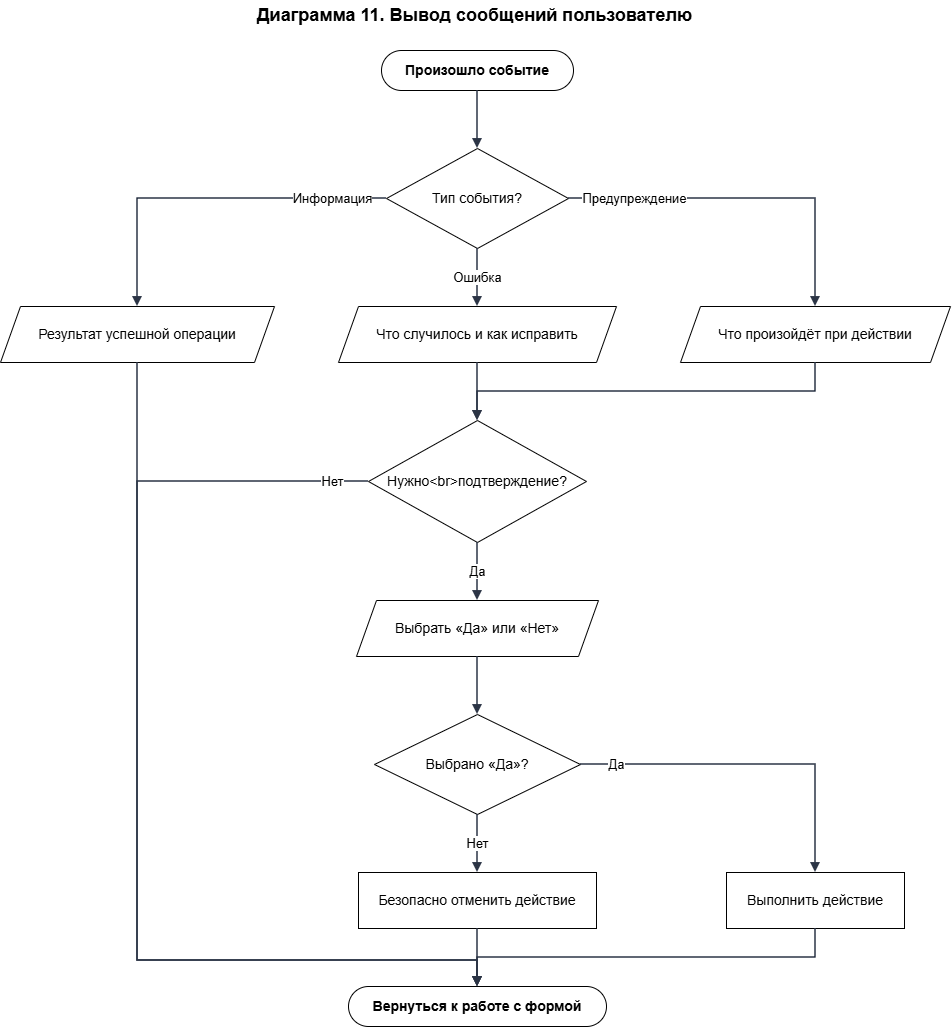

The diagram above was exported from draw.io. Its source (the exported page's mxGraphModel, read from the mxfile embedded in the PNG):
<mxGraphModel dx="1776" dy="1238" grid="1" gridSize="10" guides="1" tooltips="1" connect="1" arrows="1" fold="1" page="1" pageScale="1" pageWidth="1030" pageHeight="1096" math="0" shadow="0">
  <root>
    <mxCell id="0" />
    <mxCell id="1" parent="0" />
    <mxCell id="title" parent="1" style="text;html=1;strokeColor=none;fillColor=none;align=center;verticalAlign=middle;whiteSpace=wrap;fontSize=18;fontStyle=1;" value="Диаграмма 11. Вывод сообщений пользователю" vertex="1">
      <mxGeometry height="30" width="465" x="282" y="20" as="geometry" />
    </mxCell>
    <mxCell id="n1" parent="1" style="rounded=1;whiteSpace=wrap;html=1;arcSize=50;fillColor=#ffffff;strokeColor=#000000;fontStyle=1;fontSize=14;" value="Произошло событие" vertex="1">
      <mxGeometry height="40" width="192" x="421" y="70" as="geometry" />
    </mxCell>
    <mxCell id="n2" parent="1" style="rhombus;whiteSpace=wrap;html=1;fillColor=#ffffff;strokeColor=#000000;fontSize=14;" value="Тип события?" vertex="1">
      <mxGeometry height="100" width="182" x="426" y="168" as="geometry" />
    </mxCell>
    <mxCell id="n3" parent="1" style="shape=parallelogram;perimeter=parallelogramPerimeter;whiteSpace=wrap;html=1;fixedSize=1;size=20;fillColor=#ffffff;strokeColor=#000000;fontSize=14;" value="Результат успешной операции" vertex="1">
      <mxGeometry height="56" width="274" x="40" y="326" as="geometry" />
    </mxCell>
    <mxCell id="n4" parent="1" style="shape=parallelogram;perimeter=parallelogramPerimeter;whiteSpace=wrap;html=1;fixedSize=1;size=20;fillColor=#ffffff;strokeColor=#000000;fontSize=14;" value="Что случилось и как исправить" vertex="1">
      <mxGeometry height="56" width="278" x="378" y="326" as="geometry" />
    </mxCell>
    <mxCell id="n5" parent="1" style="shape=parallelogram;perimeter=parallelogramPerimeter;whiteSpace=wrap;html=1;fixedSize=1;size=20;fillColor=#ffffff;strokeColor=#000000;fontSize=14;" value="Что произойдёт при действии" vertex="1">
      <mxGeometry height="56" width="270" x="720" y="326" as="geometry" />
    </mxCell>
    <mxCell id="n6" parent="1" style="rhombus;whiteSpace=wrap;html=1;fillColor=#ffffff;strokeColor=#000000;fontSize=14;" value="Нужно&amp;lt;br&amp;gt;подтверждение?" vertex="1">
      <mxGeometry height="122" width="218" x="408" y="440" as="geometry" />
    </mxCell>
    <mxCell id="n7" parent="1" style="shape=parallelogram;perimeter=parallelogramPerimeter;whiteSpace=wrap;html=1;fixedSize=1;size=20;fillColor=#ffffff;strokeColor=#000000;fontSize=14;" value="Выбрать «Да» или «Нет»" vertex="1">
      <mxGeometry height="56" width="242" x="396" y="620" as="geometry" />
    </mxCell>
    <mxCell id="n8" parent="1" style="rhombus;whiteSpace=wrap;html=1;fillColor=#ffffff;strokeColor=#000000;fontSize=14;" value="Выбрано «Да»?" vertex="1">
      <mxGeometry height="100" width="206" x="414" y="734" as="geometry" />
    </mxCell>
    <mxCell id="n9" parent="1" style="rounded=0;whiteSpace=wrap;html=1;fillColor=#ffffff;strokeColor=#000000;fontSize=14;" value="Безопасно отменить действие" vertex="1">
      <mxGeometry height="56" width="238" x="398" y="892" as="geometry" />
    </mxCell>
    <mxCell id="n10" parent="1" style="rounded=0;whiteSpace=wrap;html=1;fillColor=#ffffff;strokeColor=#000000;fontSize=14;" value="Выполнить действие" vertex="1">
      <mxGeometry height="56" width="178" x="766" y="892" as="geometry" />
    </mxCell>
    <mxCell id="n11" parent="1" style="rounded=1;whiteSpace=wrap;html=1;arcSize=50;fillColor=#ffffff;strokeColor=#000000;fontStyle=1;fontSize=14;" value="Вернуться к работе с формой" vertex="1">
      <mxGeometry height="40" width="258" x="388" y="1006" as="geometry" />
    </mxCell>
    <mxCell id="e1" edge="1" parent="1" source="n1" style="edgeStyle=orthogonalEdgeStyle;rounded=0;orthogonalLoop=1;jettySize=auto;html=1;endArrow=block;endFill=1;strokeWidth=1.5;strokeColor=#2b3445;fontSize=13;labelBackgroundColor=#FFFFFF;exitX=0.5;exitY=1;exitDx=0;exitDy=0;exitPerimeter=0;entryX=0.5;entryY=0;entryDx=0;entryDy=0;entryPerimeter=0;" target="n2" value="">
      <mxGeometry relative="1" as="geometry" />
    </mxCell>
    <mxCell id="e2" edge="1" parent="1" source="n2" style="edgeStyle=orthogonalEdgeStyle;rounded=0;orthogonalLoop=1;jettySize=auto;html=1;endArrow=block;endFill=1;strokeWidth=1.5;strokeColor=#2b3445;fontSize=13;labelBackgroundColor=#FFFFFF;exitX=0;exitY=0.5;exitDx=0;exitDy=0;exitPerimeter=0;entryX=0.5;entryY=0;entryDx=0;entryDy=0;entryPerimeter=0;" target="n3" value="Информация">
      <mxGeometry relative="1" x="-0.6985" as="geometry">
        <Array as="points">
          <mxPoint x="177" y="218" />
        </Array>
      </mxGeometry>
    </mxCell>
    <mxCell id="e3" edge="1" parent="1" source="n2" style="edgeStyle=orthogonalEdgeStyle;rounded=0;orthogonalLoop=1;jettySize=auto;html=1;endArrow=block;endFill=1;strokeWidth=1.5;strokeColor=#2b3445;fontSize=13;labelBackgroundColor=#FFFFFF;exitX=0.5;exitY=1;exitDx=0;exitDy=0;exitPerimeter=0;entryX=0.5;entryY=0;entryDx=0;entryDy=0;entryPerimeter=0;" target="n4" value="Ошибка">
      <mxGeometry relative="1" as="geometry" />
    </mxCell>
    <mxCell id="e4" edge="1" parent="1" source="n2" style="edgeStyle=orthogonalEdgeStyle;rounded=0;orthogonalLoop=1;jettySize=auto;html=1;endArrow=block;endFill=1;strokeWidth=1.5;strokeColor=#2b3445;fontSize=13;labelBackgroundColor=#FFFFFF;exitX=1;exitY=0.5;exitDx=0;exitDy=0;exitPerimeter=0;entryX=0.5;entryY=0;entryDx=0;entryDy=0;entryPerimeter=0;" target="n5" value="Предупреждение">
      <mxGeometry relative="1" x="-0.6277" as="geometry">
        <Array as="points">
          <mxPoint x="855" y="218" />
        </Array>
      </mxGeometry>
    </mxCell>
    <mxCell id="e5" edge="1" parent="1" source="n4" style="edgeStyle=orthogonalEdgeStyle;rounded=0;orthogonalLoop=1;jettySize=auto;html=1;endArrow=block;endFill=1;strokeWidth=1.5;strokeColor=#2b3445;fontSize=13;labelBackgroundColor=#FFFFFF;exitX=0.5;exitY=1;exitDx=0;exitDy=0;exitPerimeter=0;entryX=0.5;entryY=0;entryDx=0;entryDy=0;entryPerimeter=0;" target="n6" value="">
      <mxGeometry relative="1" as="geometry" />
    </mxCell>
    <mxCell id="e6" edge="1" parent="1" source="n5" style="edgeStyle=orthogonalEdgeStyle;rounded=0;orthogonalLoop=1;jettySize=auto;html=1;endArrow=block;endFill=1;strokeWidth=1.5;strokeColor=#2b3445;fontSize=13;labelBackgroundColor=#FFFFFF;exitX=0.5;exitY=1;exitDx=0;exitDy=0;exitPerimeter=0;entryX=0.5;entryY=0;entryDx=0;entryDy=0;entryPerimeter=0;" target="n6" value="">
      <mxGeometry relative="1" as="geometry">
        <Array as="points">
          <mxPoint x="855" y="411" />
          <mxPoint x="517" y="411" />
        </Array>
      </mxGeometry>
    </mxCell>
    <mxCell id="e7" edge="1" parent="1" source="n6" style="edgeStyle=orthogonalEdgeStyle;rounded=0;orthogonalLoop=1;jettySize=auto;html=1;endArrow=block;endFill=1;strokeWidth=1.5;strokeColor=#2b3445;fontSize=13;labelBackgroundColor=#FFFFFF;exitX=0.5;exitY=1;exitDx=0;exitDy=0;exitPerimeter=0;entryX=0.5;entryY=0;entryDx=0;entryDy=0;entryPerimeter=0;" target="n7" value="Да">
      <mxGeometry relative="1" as="geometry" />
    </mxCell>
    <mxCell id="e8" edge="1" parent="1" source="n6" style="edgeStyle=orthogonalEdgeStyle;rounded=0;orthogonalLoop=1;jettySize=auto;html=1;endArrow=block;endFill=1;strokeWidth=1.5;strokeColor=#2b3445;fontSize=13;labelBackgroundColor=#FFFFFF;exitX=0;exitY=0.5;exitDx=0;exitDy=0;exitPerimeter=0;entryX=0.5;entryY=0;entryDx=0;entryDy=0;" target="n11" value="Нет">
      <mxGeometry relative="1" x="-0.9331" as="geometry">
        <Array as="points">
          <mxPoint x="177" y="501" />
          <mxPoint x="177" y="980" />
          <mxPoint x="517" y="980" />
        </Array>
      </mxGeometry>
    </mxCell>
    <mxCell id="e9" edge="1" parent="1" source="n3" style="edgeStyle=orthogonalEdgeStyle;rounded=0;orthogonalLoop=1;jettySize=auto;html=1;endArrow=block;endFill=1;strokeWidth=1.5;strokeColor=#2b3445;fontSize=13;labelBackgroundColor=#FFFFFF;exitX=0.5;exitY=1;exitDx=0;exitDy=0;exitPerimeter=0;entryX=0.5;entryY=0;entryDx=0;entryDy=0;" target="n11" value="">
      <mxGeometry relative="1" x="-0.112" as="geometry">
        <Array as="points">
          <mxPoint x="177" y="980" />
          <mxPoint x="517" y="980" />
        </Array>
      </mxGeometry>
    </mxCell>
    <mxCell id="e10" edge="1" parent="1" source="n7" style="edgeStyle=orthogonalEdgeStyle;rounded=0;orthogonalLoop=1;jettySize=auto;html=1;endArrow=block;endFill=1;strokeWidth=1.5;strokeColor=#2b3445;fontSize=13;labelBackgroundColor=#FFFFFF;exitX=0.5;exitY=1;exitDx=0;exitDy=0;exitPerimeter=0;entryX=0.5;entryY=0;entryDx=0;entryDy=0;entryPerimeter=0;" target="n8" value="">
      <mxGeometry relative="1" as="geometry" />
    </mxCell>
    <mxCell id="e11" edge="1" parent="1" source="n8" style="edgeStyle=orthogonalEdgeStyle;rounded=0;orthogonalLoop=1;jettySize=auto;html=1;endArrow=block;endFill=1;strokeWidth=1.5;strokeColor=#2b3445;fontSize=13;labelBackgroundColor=#FFFFFF;exitX=1;exitY=0.5;exitDx=0;exitDy=0;exitPerimeter=0;entryX=0.5;entryY=0;entryDx=0;entryDy=0;entryPerimeter=0;" target="n10" value="Да">
      <mxGeometry relative="1" x="-0.7901" as="geometry">
        <Array as="points">
          <mxPoint x="855" y="784" />
        </Array>
      </mxGeometry>
    </mxCell>
    <mxCell id="e12" edge="1" parent="1" source="n8" style="edgeStyle=orthogonalEdgeStyle;rounded=0;orthogonalLoop=1;jettySize=auto;html=1;endArrow=block;endFill=1;strokeWidth=1.5;strokeColor=#2b3445;fontSize=13;labelBackgroundColor=#FFFFFF;exitX=0.5;exitY=1;exitDx=0;exitDy=0;exitPerimeter=0;entryX=0.5;entryY=0;entryDx=0;entryDy=0;entryPerimeter=0;" target="n9" value="Нет">
      <mxGeometry relative="1" as="geometry" />
    </mxCell>
    <mxCell id="e13" edge="1" parent="1" source="n9" style="edgeStyle=orthogonalEdgeStyle;rounded=0;orthogonalLoop=1;jettySize=auto;html=1;endArrow=block;endFill=1;strokeWidth=1.5;strokeColor=#2b3445;fontSize=13;labelBackgroundColor=#FFFFFF;exitX=0.5;exitY=1;exitDx=0;exitDy=0;exitPerimeter=0;entryX=0.5;entryY=0;entryDx=0;entryDy=0;entryPerimeter=0;" target="n11" value="">
      <mxGeometry relative="1" as="geometry" />
    </mxCell>
    <mxCell id="e14" edge="1" parent="1" source="n10" style="edgeStyle=orthogonalEdgeStyle;rounded=0;orthogonalLoop=1;jettySize=auto;html=1;endArrow=block;endFill=1;strokeWidth=1.5;strokeColor=#2b3445;fontSize=13;labelBackgroundColor=#FFFFFF;exitX=0.5;exitY=1;exitDx=0;exitDy=0;exitPerimeter=0;entryX=0.5;entryY=0;entryDx=0;entryDy=0;entryPerimeter=0;" target="n11" value="">
      <mxGeometry relative="1" as="geometry">
        <Array as="points">
          <mxPoint x="855" y="977" />
          <mxPoint x="517" y="977" />
        </Array>
      </mxGeometry>
    </mxCell>
  </root>
</mxGraphModel>